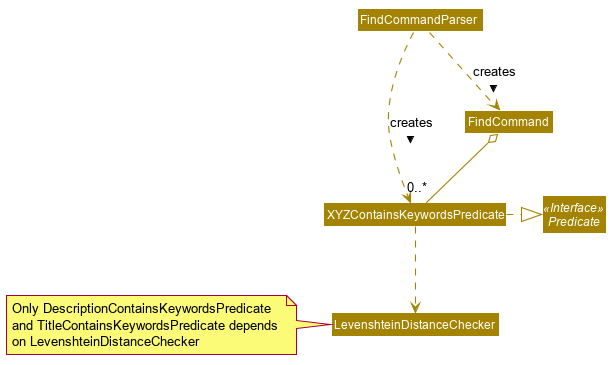

The diagram above was rendered by PlantUML. Its source (embedded in the PNG):
@startuml








skinparam BackgroundColor #FFFFFFF

skinparam Shadowing false

skinparam Class {
    AttributeFontColor #FFFFFF
    AttributeFontName Arial
    FontColor #FFFFFF
    BorderThickness 1
    BorderColor #FFFFFF
    StereotypeFontColor #FFFFFF
    FontName Arial
}

skinparam Actor {
    BorderColor #000000
    Color #000000
    FontName Arial
}

skinparam Sequence {
    MessageAlign center
    BoxFontSize 15
    BoxPadding 0
    BoxFontColor #FFFFFF
    FontName Arial
}

skinparam Participant {
    FontColor #FFFFFFF
    Padding 20
}

skinparam MinClassWidth 50
skinparam ParticipantPadding 10
skinparam Shadowing false
skinparam DefaultTextAlignment center
skinparam packageStyle Rectangle

hide footbox
hide members
hide circle
skinparam arrowThickness 1.1
skinparam arrowColor #A38300
skinparam classBackgroundColor #A38300


Interface Predicate <<Interface>>

Class FindCommand
Class FindCommandParser
Class XYZContainsKeywordsPredicate
Class LevenshteinDistanceChecker

FindCommandParser ..> FindCommand : creates >
FindCommandParser ..> XYZContainsKeywordsPredicate : creates >
Predicate <|.left. XYZContainsKeywordsPredicate

FindCommand o-- "0..*" XYZContainsKeywordsPredicate

XYZContainsKeywordsPredicate ..> LevenshteinDistanceChecker
note left: Only DescriptionContainsKeywordsPredicate \nand TitleContainsKeywordsPredicate depends \non LevenshteinDistanceChecker

@enduml